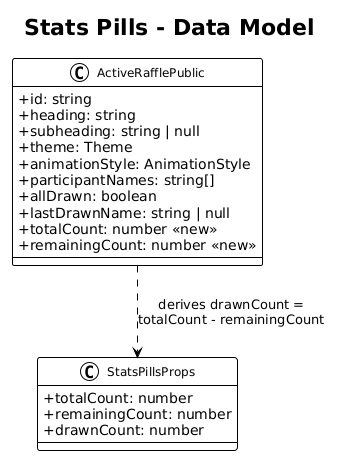

The diagram above was rendered by PlantUML. Its source (embedded in the PNG):
@startuml
!theme plain
skinparam classAttributeIconSize 0
skinparam classFontSize 12

title Stats Pills - Data Model

class ActiveRafflePublic {
    +id: string
    +heading: string
    +subheading: string | null
    +theme: Theme
    +animationStyle: AnimationStyle
    +participantNames: string[]
    +allDrawn: boolean
    +lastDrawnName: string | null
    +totalCount: number <<new>>
    +remainingCount: number <<new>>
}

class StatsPillsProps {
    +totalCount: number
    +remainingCount: number
    +drawnCount: number
}

ActiveRafflePublic ..> StatsPillsProps : "derives drawnCount =\ntotalCount - remainingCount"
@enduml